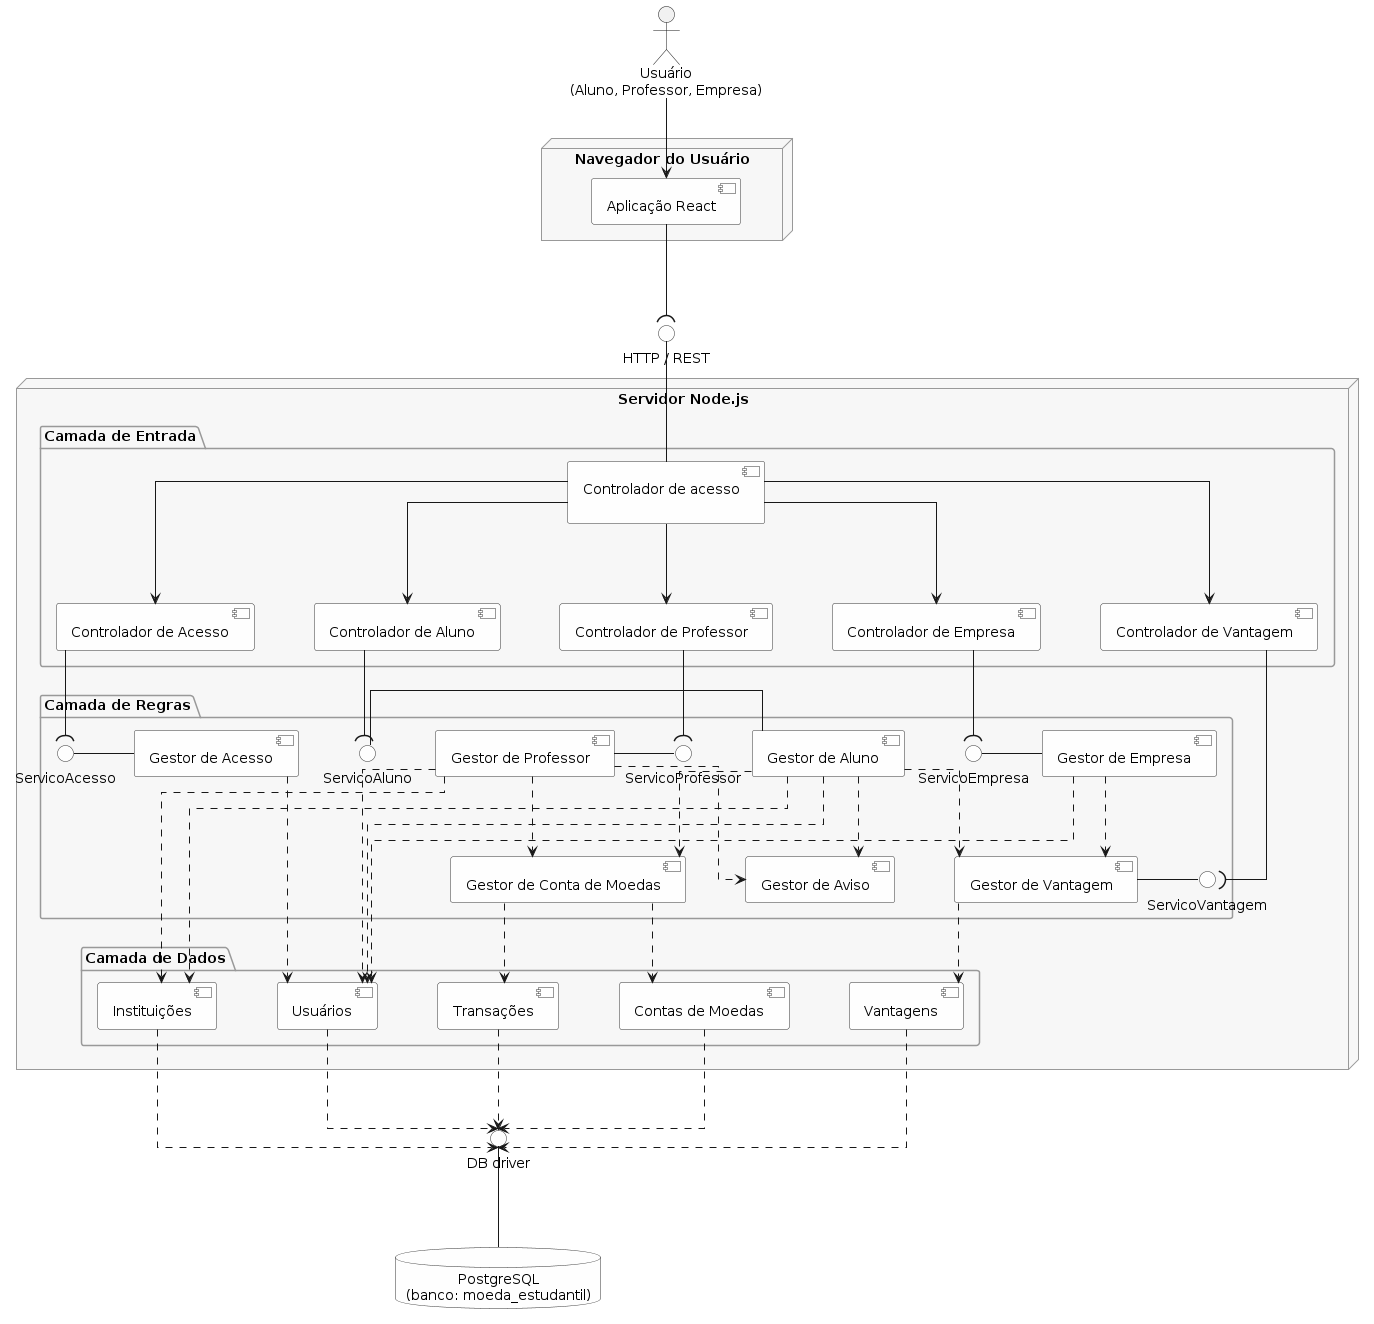

The diagram above was rendered by PlantUML. Its source (embedded in the PNG):
@startuml
skinparam shadowing false
skinparam componentStyle uml2
skinparam linetype ortho
skinparam defaultTextAlignment center
skinparam nodesep 60
skinparam ranksep 80
skinparam component {
  BackgroundColor #FEFEFE
  BorderColor #333333
}
skinparam interface {
  BackgroundColor #FEFEFE
  BorderColor #333333
}
skinparam package {
  BackgroundColor #F7F7F7
  BorderColor #999999
}
skinparam database {
  BackgroundColor #FEFEFE
  BorderColor #333333
}

actor "Usuário\n(Aluno, Professor, Empresa)" as Usuario

node "Navegador do Usuário" as Estacao {
  [Aplicação React] as Spa
}

node "Servidor Node.js" as Servidor {

  package "Camada de Entrada" as Entrada {
    [Controlador de acesso\n] as Porteiro
    [Controlador de Acesso] as CtrlAcesso
    [Controlador de Aluno] as CtrlAluno
    [Controlador de Professor] as CtrlProfessor
    [Controlador de Empresa] as CtrlEmpresa
    [Controlador de Vantagem] as CtrlVantagem
  }

  package "Camada de Regras" as Regras {
    interface "ServicoAcesso" as IServicoAcesso
    interface "ServicoAluno" as IServicoAluno
    interface "ServicoProfessor" as IServicoProfessor
    interface "ServicoEmpresa" as IServicoEmpresa
    interface "ServicoVantagem" as IServicoVantagem

    [Gestor de Acesso] as GestorAcesso
    [Gestor de Aluno] as GestorAluno
    [Gestor de Professor] as GestorProfessor
    [Gestor de Empresa] as GestorEmpresa
    [Gestor de Vantagem] as GestorVantagem
    [Gestor de Conta de Moedas] as GestorConta
    [Gestor de Aviso] as GestorAviso
  }

  package "Camada de Dados" as Dados {
    [Usuários] as PersistUsuario
    [Instituições] as PersistInstituicao
    [Contas de Moedas] as PersistConta
    [Transações] as PersistTransacao
    [Vantagens] as PersistVantagem
  }
}

database "PostgreSQL\n(banco: moeda_estudantil)" as Bd

interface "HTTP / REST" as IHttp
interface "DB driver" as ISql


Usuario --> Spa
Spa --( IHttp
IHttp -- Porteiro


Porteiro --> CtrlAcesso
Porteiro --> CtrlAluno
Porteiro --> CtrlProfessor
Porteiro --> CtrlEmpresa
Porteiro --> CtrlVantagem


IServicoAcesso - GestorAcesso
IServicoAluno - GestorAluno
IServicoProfessor - GestorProfessor
IServicoEmpresa - GestorEmpresa
IServicoVantagem - GestorVantagem


CtrlAcesso --( IServicoAcesso
CtrlAluno --( IServicoAluno
CtrlProfessor --( IServicoProfessor
CtrlEmpresa --( IServicoEmpresa
CtrlVantagem --( IServicoVantagem

GestorAluno ..> GestorConta
GestorAluno ..> GestorVantagem
GestorAluno ..> GestorAviso
GestorProfessor ..> GestorConta
GestorProfessor ..> GestorAviso
GestorEmpresa ..> GestorVantagem


GestorAcesso ..> PersistUsuario
GestorAluno ..> PersistUsuario
GestorAluno ..> PersistInstituicao
GestorProfessor ..> PersistUsuario
GestorProfessor ..> PersistInstituicao
GestorEmpresa ..> PersistUsuario
GestorVantagem ..> PersistVantagem
GestorConta ..> PersistConta
GestorConta ..> PersistTransacao


PersistUsuario ..> ISql
PersistInstituicao ..> ISql
PersistConta ..> ISql
PersistTransacao ..> ISql
PersistVantagem ..> ISql
ISql -- Bd
@enduml